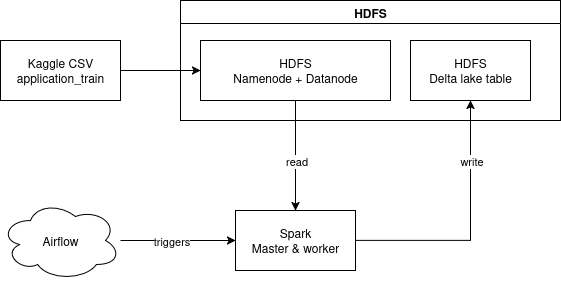

The diagram above was exported from draw.io. Its source (the exported page's mxGraphModel, read from the mxfile embedded in the PNG):
<mxGraphModel dx="1185" dy="619" grid="1" gridSize="10" guides="1" tooltips="1" connect="1" arrows="1" fold="1" page="1" pageScale="1" pageWidth="1169" pageHeight="827" math="0" shadow="0">
  <root>
    <mxCell id="0" />
    <mxCell id="1" parent="0" />
    <mxCell id="smqijPsaIXLAFgneo_sq-3" value="" style="edgeStyle=orthogonalEdgeStyle;rounded=0;orthogonalLoop=1;jettySize=auto;html=1;" edge="1" parent="1" source="smqijPsaIXLAFgneo_sq-1" target="smqijPsaIXLAFgneo_sq-2">
      <mxGeometry relative="1" as="geometry" />
    </mxCell>
    <mxCell id="smqijPsaIXLAFgneo_sq-1" value="&lt;div&gt;Kaggle CSV&lt;/div&gt;&lt;div&gt;application_train&lt;br&gt;&lt;/div&gt;" style="rounded=0;whiteSpace=wrap;html=1;" vertex="1" parent="1">
      <mxGeometry x="100" y="80" width="120" height="60" as="geometry" />
    </mxCell>
    <mxCell id="smqijPsaIXLAFgneo_sq-5" value="" style="edgeStyle=orthogonalEdgeStyle;rounded=0;orthogonalLoop=1;jettySize=auto;html=1;" edge="1" parent="1" source="smqijPsaIXLAFgneo_sq-2" target="smqijPsaIXLAFgneo_sq-4">
      <mxGeometry relative="1" as="geometry" />
    </mxCell>
    <mxCell id="smqijPsaIXLAFgneo_sq-6" value="read" style="edgeLabel;html=1;align=center;verticalAlign=middle;resizable=0;points=[];" vertex="1" connectable="0" parent="smqijPsaIXLAFgneo_sq-5">
      <mxGeometry x="-0.1014" y="2" relative="1" as="geometry">
        <mxPoint x="-2" y="11" as="offset" />
      </mxGeometry>
    </mxCell>
    <mxCell id="smqijPsaIXLAFgneo_sq-2" value="&lt;div&gt;HDFS&lt;/div&gt;&lt;div&gt;Namenode + Datanode&lt;br&gt;&lt;/div&gt;" style="whiteSpace=wrap;html=1;rounded=0;" vertex="1" parent="1">
      <mxGeometry x="300" y="80" width="190" height="60" as="geometry" />
    </mxCell>
    <mxCell id="smqijPsaIXLAFgneo_sq-8" value="" style="edgeStyle=orthogonalEdgeStyle;rounded=0;orthogonalLoop=1;jettySize=auto;html=1;" edge="1" parent="1" source="smqijPsaIXLAFgneo_sq-4" target="smqijPsaIXLAFgneo_sq-7">
      <mxGeometry relative="1" as="geometry" />
    </mxCell>
    <mxCell id="smqijPsaIXLAFgneo_sq-9" value="write" style="edgeLabel;html=1;align=center;verticalAlign=middle;resizable=0;points=[];" vertex="1" connectable="0" parent="smqijPsaIXLAFgneo_sq-8">
      <mxGeometry x="0.0833" y="3" relative="1" as="geometry">
        <mxPoint x="3" y="-57" as="offset" />
      </mxGeometry>
    </mxCell>
    <mxCell id="smqijPsaIXLAFgneo_sq-4" value="&lt;div&gt;Spark&lt;/div&gt;&lt;div&gt;Master &amp;amp; worker&lt;br&gt;&lt;/div&gt;" style="whiteSpace=wrap;html=1;rounded=0;" vertex="1" parent="1">
      <mxGeometry x="335" y="250" width="120" height="60" as="geometry" />
    </mxCell>
    <mxCell id="smqijPsaIXLAFgneo_sq-7" value="&lt;div&gt;HDFS&lt;/div&gt;&lt;div&gt;Delta lake table&lt;br&gt;&lt;/div&gt;" style="whiteSpace=wrap;html=1;rounded=0;" vertex="1" parent="1">
      <mxGeometry x="510" y="80" width="120" height="60" as="geometry" />
    </mxCell>
    <mxCell id="smqijPsaIXLAFgneo_sq-13" value="" style="edgeStyle=orthogonalEdgeStyle;rounded=0;orthogonalLoop=1;jettySize=auto;html=1;" edge="1" parent="1" source="smqijPsaIXLAFgneo_sq-10" target="smqijPsaIXLAFgneo_sq-4">
      <mxGeometry relative="1" as="geometry" />
    </mxCell>
    <mxCell id="smqijPsaIXLAFgneo_sq-14" value="triggers" style="edgeLabel;html=1;align=center;verticalAlign=middle;resizable=0;points=[];" vertex="1" connectable="0" parent="smqijPsaIXLAFgneo_sq-13">
      <mxGeometry x="-0.0725" y="-4" relative="1" as="geometry">
        <mxPoint x="-3" y="-4" as="offset" />
      </mxGeometry>
    </mxCell>
    <mxCell id="smqijPsaIXLAFgneo_sq-10" value="Airflow" style="ellipse;shape=cloud;whiteSpace=wrap;html=1;" vertex="1" parent="1">
      <mxGeometry x="100" y="240" width="120" height="80" as="geometry" />
    </mxCell>
    <mxCell id="smqijPsaIXLAFgneo_sq-15" value="HDFS" style="swimlane;whiteSpace=wrap;html=1;" vertex="1" parent="1">
      <mxGeometry x="280" y="40" width="380" height="120" as="geometry">
        <mxRectangle x="280" y="40" width="70" height="30" as="alternateBounds" />
      </mxGeometry>
    </mxCell>
  </root>
</mxGraphModel>